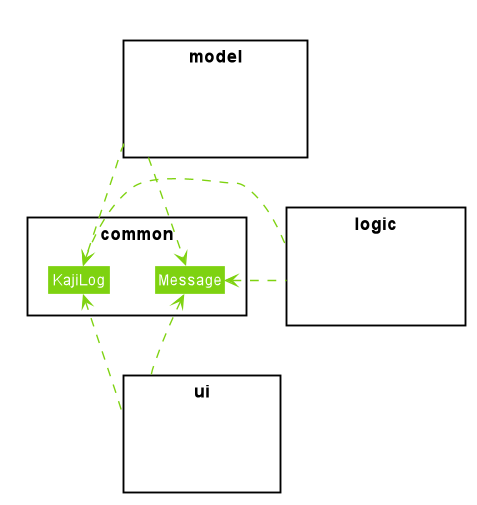

The diagram above was rendered by PlantUML. Its source (embedded in the PNG):
@startuml









skinparam BackgroundColor #FFFFFFF

skinparam Shadowing false

skinparam Class {
    FontColor #FFFFFF
    BorderThickness 1
    BorderColor #FFFFFF
    StereotypeFontColor #FFFFFF
    FontName Arial
}

skinparam Actor {
    BorderColor #000000
    Color #000000
    FontName Arial
}

skinparam Sequence {
    MessageAlign center
    BoxFontSize 15
    BoxPadding 0
    BoxFontColor #FFFFFF
    FontName Arial
}

skinparam Participant {
    FontColor #FFFFFFF
    Padding 20
}

skinparam MinClassWidth 50
skinparam ParticipantPadding 10
skinparam Shadowing false
skinparam DefaultTextAlignment center
skinparam packageStyle Rectangle
skinparam classAttributeIconSize 0
skinparam classAttributeFontColor white
skinparam classAttributeFontSize 12

hide footbox
hide members
hide circle
skinparam arrowThickness 1.1
skinparam arrowColor #7ED210
skinparam classBackgroundColor #7ED210

package common {
    Class KajiLog
    Class Message
}

package logic {
    Class HiddenLogic #FFFFFF
}

package ui {
    Class HiddenUi #FFFFFF
}

package model {
    Class HiddenModel #FFFFFF
}

logic .left.> Message
ui .up.> Message
model .down.> Message
logic .left.> KajiLog
ui .up.> KajiLog
model .down.> KajiLog

@enduml